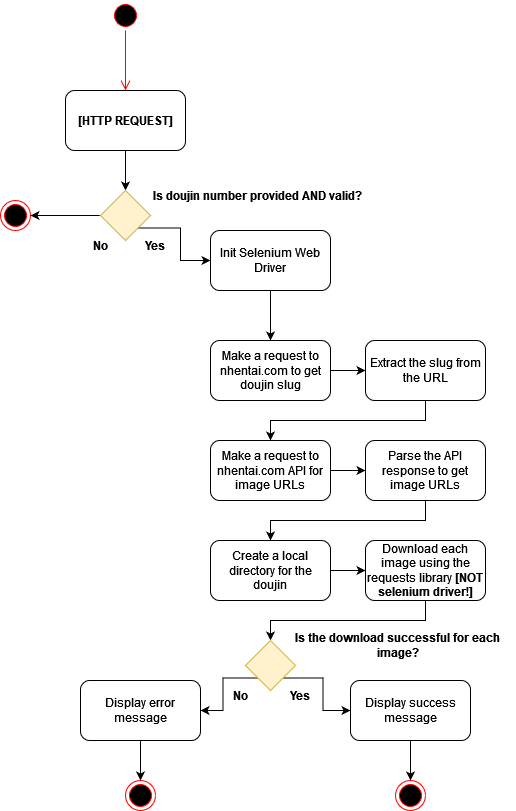

The diagram above was exported from draw.io. Its source (the exported page's mxGraphModel, read from the mxfile embedded in the PNG):
<mxGraphModel dx="1434" dy="782" grid="1" gridSize="10" guides="1" tooltips="1" connect="1" arrows="1" fold="1" page="1" pageScale="1" pageWidth="850" pageHeight="1100" math="0" shadow="0">
  <root>
    <mxCell id="0" />
    <mxCell id="1" parent="0" />
    <mxCell id="Lub9cdXDQFeGrIOrBL36-2" value="" style="ellipse;html=1;shape=startState;fillColor=#000000;strokeColor=#ff0000;" parent="1" vertex="1">
      <mxGeometry x="350" y="10" width="30" height="30" as="geometry" />
    </mxCell>
    <mxCell id="Lub9cdXDQFeGrIOrBL36-3" value="" style="edgeStyle=orthogonalEdgeStyle;html=1;verticalAlign=bottom;endArrow=open;endSize=8;strokeColor=#ff0000;rounded=0;" parent="1" source="Lub9cdXDQFeGrIOrBL36-2" edge="1">
      <mxGeometry relative="1" as="geometry">
        <mxPoint x="365" y="100" as="targetPoint" />
      </mxGeometry>
    </mxCell>
    <mxCell id="Lub9cdXDQFeGrIOrBL36-6" style="edgeStyle=orthogonalEdgeStyle;rounded=0;orthogonalLoop=1;jettySize=auto;html=1;exitX=0.5;exitY=1;exitDx=0;exitDy=0;entryX=0.5;entryY=0;entryDx=0;entryDy=0;" parent="1" source="Lub9cdXDQFeGrIOrBL36-4" target="Lub9cdXDQFeGrIOrBL36-5" edge="1">
      <mxGeometry relative="1" as="geometry" />
    </mxCell>
    <mxCell id="Lub9cdXDQFeGrIOrBL36-4" value="&lt;b&gt;[HTTP REQUEST]&lt;/b&gt;" style="rounded=1;whiteSpace=wrap;html=1;" parent="1" vertex="1">
      <mxGeometry x="305" y="100" width="120" height="60" as="geometry" />
    </mxCell>
    <mxCell id="Lub9cdXDQFeGrIOrBL36-10" style="edgeStyle=orthogonalEdgeStyle;rounded=0;orthogonalLoop=1;jettySize=auto;html=1;exitX=1;exitY=1;exitDx=0;exitDy=0;entryX=0;entryY=0.5;entryDx=0;entryDy=0;" parent="1" source="Lub9cdXDQFeGrIOrBL36-5" target="Lub9cdXDQFeGrIOrBL36-8" edge="1">
      <mxGeometry relative="1" as="geometry" />
    </mxCell>
    <mxCell id="Lub9cdXDQFeGrIOrBL36-45" style="edgeStyle=orthogonalEdgeStyle;rounded=0;orthogonalLoop=1;jettySize=auto;html=1;exitX=0;exitY=0.5;exitDx=0;exitDy=0;entryX=1;entryY=0.5;entryDx=0;entryDy=0;" parent="1" source="Lub9cdXDQFeGrIOrBL36-5" target="Lub9cdXDQFeGrIOrBL36-44" edge="1">
      <mxGeometry relative="1" as="geometry" />
    </mxCell>
    <mxCell id="Lub9cdXDQFeGrIOrBL36-5" value="" style="rhombus;whiteSpace=wrap;html=1;fillColor=#fff2cc;strokeColor=#d6b656;" parent="1" vertex="1">
      <mxGeometry x="340" y="200" width="50" height="50" as="geometry" />
    </mxCell>
    <mxCell id="Lub9cdXDQFeGrIOrBL36-7" value="Is the download successful for each image?" style="text;html=1;strokeColor=none;fillColor=none;align=center;verticalAlign=middle;whiteSpace=wrap;rounded=0;fontStyle=1" parent="1" vertex="1">
      <mxGeometry x="520" y="640" width="235" height="30" as="geometry" />
    </mxCell>
    <mxCell id="Lub9cdXDQFeGrIOrBL36-13" style="edgeStyle=orthogonalEdgeStyle;rounded=0;orthogonalLoop=1;jettySize=auto;html=1;exitX=0.5;exitY=1;exitDx=0;exitDy=0;entryX=0.5;entryY=0;entryDx=0;entryDy=0;" parent="1" source="Lub9cdXDQFeGrIOrBL36-8" target="Lub9cdXDQFeGrIOrBL36-12" edge="1">
      <mxGeometry relative="1" as="geometry" />
    </mxCell>
    <mxCell id="Lub9cdXDQFeGrIOrBL36-8" value="Init Selenium Web Driver" style="rounded=1;whiteSpace=wrap;html=1;" parent="1" vertex="1">
      <mxGeometry x="450" y="240" width="120" height="60" as="geometry" />
    </mxCell>
    <mxCell id="Lub9cdXDQFeGrIOrBL36-11" value="&lt;b&gt;Yes&lt;/b&gt;" style="text;html=1;strokeColor=none;fillColor=none;align=center;verticalAlign=middle;whiteSpace=wrap;rounded=0;" parent="1" vertex="1">
      <mxGeometry x="365" y="240" width="60" height="30" as="geometry" />
    </mxCell>
    <mxCell id="Lub9cdXDQFeGrIOrBL36-30" style="edgeStyle=orthogonalEdgeStyle;rounded=0;orthogonalLoop=1;jettySize=auto;html=1;exitX=1;exitY=0.5;exitDx=0;exitDy=0;" parent="1" source="Lub9cdXDQFeGrIOrBL36-12" target="Lub9cdXDQFeGrIOrBL36-14" edge="1">
      <mxGeometry relative="1" as="geometry" />
    </mxCell>
    <mxCell id="Lub9cdXDQFeGrIOrBL36-12" value="Make a request to nhentai.com to get doujin slug" style="rounded=1;whiteSpace=wrap;html=1;" parent="1" vertex="1">
      <mxGeometry x="450" y="350" width="120" height="60" as="geometry" />
    </mxCell>
    <mxCell id="Lub9cdXDQFeGrIOrBL36-17" style="edgeStyle=orthogonalEdgeStyle;rounded=0;orthogonalLoop=1;jettySize=auto;html=1;exitX=0.5;exitY=1;exitDx=0;exitDy=0;entryX=0.5;entryY=0;entryDx=0;entryDy=0;" parent="1" source="Lub9cdXDQFeGrIOrBL36-14" target="Lub9cdXDQFeGrIOrBL36-16" edge="1">
      <mxGeometry relative="1" as="geometry" />
    </mxCell>
    <mxCell id="Lub9cdXDQFeGrIOrBL36-14" value="Extract the slug from the URL" style="rounded=1;whiteSpace=wrap;html=1;" parent="1" vertex="1">
      <mxGeometry x="605" y="350" width="120" height="60" as="geometry" />
    </mxCell>
    <mxCell id="Lub9cdXDQFeGrIOrBL36-20" style="edgeStyle=orthogonalEdgeStyle;rounded=0;orthogonalLoop=1;jettySize=auto;html=1;exitX=1;exitY=0.5;exitDx=0;exitDy=0;entryX=0;entryY=0.5;entryDx=0;entryDy=0;" parent="1" source="Lub9cdXDQFeGrIOrBL36-16" target="Lub9cdXDQFeGrIOrBL36-18" edge="1">
      <mxGeometry relative="1" as="geometry" />
    </mxCell>
    <mxCell id="Lub9cdXDQFeGrIOrBL36-16" value="Make a request to nhentai.com API for image URLs" style="rounded=1;whiteSpace=wrap;html=1;" parent="1" vertex="1">
      <mxGeometry x="450" y="450" width="120" height="60" as="geometry" />
    </mxCell>
    <mxCell id="Lub9cdXDQFeGrIOrBL36-23" style="edgeStyle=orthogonalEdgeStyle;rounded=0;orthogonalLoop=1;jettySize=auto;html=1;exitX=0.5;exitY=1;exitDx=0;exitDy=0;entryX=0.5;entryY=0;entryDx=0;entryDy=0;" parent="1" source="Lub9cdXDQFeGrIOrBL36-18" target="Lub9cdXDQFeGrIOrBL36-22" edge="1">
      <mxGeometry relative="1" as="geometry" />
    </mxCell>
    <mxCell id="Lub9cdXDQFeGrIOrBL36-18" value="Parse the API response to get image URLs" style="rounded=1;whiteSpace=wrap;html=1;" parent="1" vertex="1">
      <mxGeometry x="605" y="450" width="120" height="60" as="geometry" />
    </mxCell>
    <mxCell id="Lub9cdXDQFeGrIOrBL36-25" style="edgeStyle=orthogonalEdgeStyle;rounded=0;orthogonalLoop=1;jettySize=auto;html=1;exitX=1;exitY=0.5;exitDx=0;exitDy=0;entryX=0;entryY=0.5;entryDx=0;entryDy=0;" parent="1" source="Lub9cdXDQFeGrIOrBL36-22" target="Lub9cdXDQFeGrIOrBL36-24" edge="1">
      <mxGeometry relative="1" as="geometry" />
    </mxCell>
    <mxCell id="Lub9cdXDQFeGrIOrBL36-22" value="Create a local directory for the doujin" style="rounded=1;whiteSpace=wrap;html=1;" parent="1" vertex="1">
      <mxGeometry x="450" y="550" width="120" height="60" as="geometry" />
    </mxCell>
    <mxCell id="Lub9cdXDQFeGrIOrBL36-28" style="edgeStyle=orthogonalEdgeStyle;rounded=0;orthogonalLoop=1;jettySize=auto;html=1;exitX=0.5;exitY=1;exitDx=0;exitDy=0;entryX=0.5;entryY=0;entryDx=0;entryDy=0;" parent="1" source="Lub9cdXDQFeGrIOrBL36-24" target="Lub9cdXDQFeGrIOrBL36-26" edge="1">
      <mxGeometry relative="1" as="geometry" />
    </mxCell>
    <mxCell id="Lub9cdXDQFeGrIOrBL36-24" value="Download each image using the requests library &lt;b&gt;[NOT selenium driver!]&lt;/b&gt;" style="rounded=1;whiteSpace=wrap;html=1;" parent="1" vertex="1">
      <mxGeometry x="605" y="550" width="120" height="60" as="geometry" />
    </mxCell>
    <mxCell id="Lub9cdXDQFeGrIOrBL36-32" style="edgeStyle=orthogonalEdgeStyle;rounded=0;orthogonalLoop=1;jettySize=auto;html=1;exitX=1;exitY=1;exitDx=0;exitDy=0;entryX=0;entryY=0.5;entryDx=0;entryDy=0;" parent="1" source="Lub9cdXDQFeGrIOrBL36-26" target="Lub9cdXDQFeGrIOrBL36-31" edge="1">
      <mxGeometry relative="1" as="geometry" />
    </mxCell>
    <mxCell id="Lub9cdXDQFeGrIOrBL36-40" style="edgeStyle=orthogonalEdgeStyle;rounded=0;orthogonalLoop=1;jettySize=auto;html=1;exitX=0;exitY=1;exitDx=0;exitDy=0;entryX=1;entryY=0.5;entryDx=0;entryDy=0;" parent="1" source="Lub9cdXDQFeGrIOrBL36-26" target="Lub9cdXDQFeGrIOrBL36-38" edge="1">
      <mxGeometry relative="1" as="geometry" />
    </mxCell>
    <mxCell id="Lub9cdXDQFeGrIOrBL36-26" value="" style="rhombus;whiteSpace=wrap;html=1;fillColor=#fff2cc;strokeColor=#d6b656;" parent="1" vertex="1">
      <mxGeometry x="485" y="650" width="50" height="50" as="geometry" />
    </mxCell>
    <mxCell id="Lub9cdXDQFeGrIOrBL36-29" value="Is doujin number provided AND valid?" style="text;html=1;strokeColor=none;fillColor=none;align=center;verticalAlign=middle;whiteSpace=wrap;rounded=0;fontStyle=1" parent="1" vertex="1">
      <mxGeometry x="380" y="190" width="235" height="30" as="geometry" />
    </mxCell>
    <mxCell id="Lub9cdXDQFeGrIOrBL36-36" style="edgeStyle=orthogonalEdgeStyle;rounded=0;orthogonalLoop=1;jettySize=auto;html=1;exitX=0.5;exitY=1;exitDx=0;exitDy=0;entryX=0.5;entryY=0;entryDx=0;entryDy=0;" parent="1" source="Lub9cdXDQFeGrIOrBL36-31" target="Lub9cdXDQFeGrIOrBL36-35" edge="1">
      <mxGeometry relative="1" as="geometry" />
    </mxCell>
    <mxCell id="Lub9cdXDQFeGrIOrBL36-31" value="Display success message" style="rounded=1;whiteSpace=wrap;html=1;" parent="1" vertex="1">
      <mxGeometry x="590" y="690" width="120" height="60" as="geometry" />
    </mxCell>
    <mxCell id="Lub9cdXDQFeGrIOrBL36-33" value="&lt;b&gt;Yes&lt;/b&gt;" style="text;html=1;strokeColor=none;fillColor=none;align=center;verticalAlign=middle;whiteSpace=wrap;rounded=0;" parent="1" vertex="1">
      <mxGeometry x="510" y="690" width="60" height="30" as="geometry" />
    </mxCell>
    <mxCell id="Lub9cdXDQFeGrIOrBL36-35" value="" style="ellipse;html=1;shape=endState;fillColor=#000000;strokeColor=#ff0000;" parent="1" vertex="1">
      <mxGeometry x="635" y="790" width="30" height="30" as="geometry" />
    </mxCell>
    <mxCell id="Lub9cdXDQFeGrIOrBL36-37" value="&lt;b&gt;No&lt;/b&gt;" style="text;html=1;strokeColor=none;fillColor=none;align=center;verticalAlign=middle;whiteSpace=wrap;rounded=0;" parent="1" vertex="1">
      <mxGeometry x="450" y="690" width="60" height="30" as="geometry" />
    </mxCell>
    <mxCell id="Lub9cdXDQFeGrIOrBL36-42" style="edgeStyle=orthogonalEdgeStyle;rounded=0;orthogonalLoop=1;jettySize=auto;html=1;exitX=0.5;exitY=1;exitDx=0;exitDy=0;entryX=0.5;entryY=0;entryDx=0;entryDy=0;" parent="1" source="Lub9cdXDQFeGrIOrBL36-38" target="Lub9cdXDQFeGrIOrBL36-41" edge="1">
      <mxGeometry relative="1" as="geometry" />
    </mxCell>
    <mxCell id="Lub9cdXDQFeGrIOrBL36-38" value="Display error message" style="rounded=1;whiteSpace=wrap;html=1;" parent="1" vertex="1">
      <mxGeometry x="320" y="690" width="120" height="60" as="geometry" />
    </mxCell>
    <mxCell id="Lub9cdXDQFeGrIOrBL36-41" value="" style="ellipse;html=1;shape=endState;fillColor=#000000;strokeColor=#ff0000;" parent="1" vertex="1">
      <mxGeometry x="365" y="790" width="30" height="30" as="geometry" />
    </mxCell>
    <mxCell id="Lub9cdXDQFeGrIOrBL36-43" value="&lt;b&gt;No&lt;/b&gt;" style="text;html=1;strokeColor=none;fillColor=none;align=center;verticalAlign=middle;whiteSpace=wrap;rounded=0;" parent="1" vertex="1">
      <mxGeometry x="310" y="240" width="60" height="30" as="geometry" />
    </mxCell>
    <mxCell id="Lub9cdXDQFeGrIOrBL36-44" value="" style="ellipse;html=1;shape=endState;fillColor=#000000;strokeColor=#ff0000;" parent="1" vertex="1">
      <mxGeometry x="240" y="210" width="30" height="30" as="geometry" />
    </mxCell>
  </root>
</mxGraphModel>